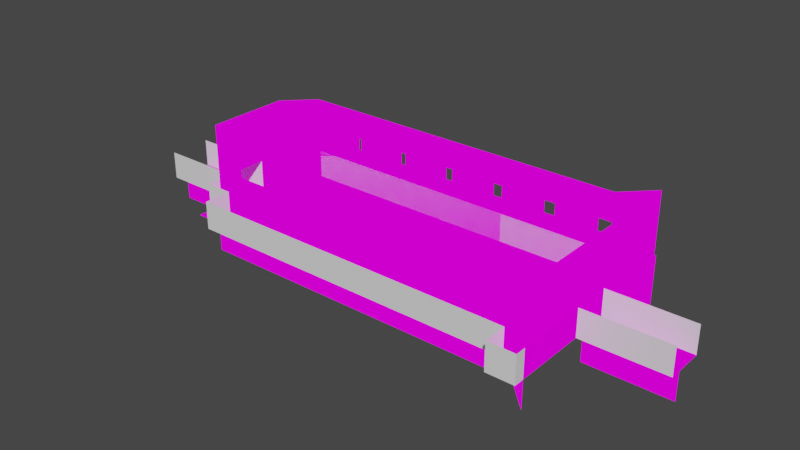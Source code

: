 # Source: oddcare2.blend  (saved by Blender 4.0.36; exported with 4.5.12 LTS)
import bpy
from mathutils import Matrix  # noqa: F401  (used for matrix-valued properties, if any)

bpy.ops.wm.read_factory_settings(use_empty=True)
scene = bpy.context.scene
scene.name = 'Scene'

# ---- collections
col_collection = bpy.data.collections.new('Collection'); scene.collection.children.link(col_collection)

# ---- images (referenced by path relative to the original .blend; pixels are not part of the script)
import os
ASSET_DIR = os.environ.get("B2B_ASSET_DIR", "")  # directory of the original .blend (textures are referenced by path, not embedded)
HERE = os.path.dirname(os.path.abspath(__file__))  # packed textures are extracted next to this script under _unpacked/

def load_image(name, relpath, width, height, colorspace="sRGB"):
    """Load a texture the original file referenced (path relative to the .blend, or extracted next to this script)."""
    p = next((c for c in (os.path.join(HERE, relpath), os.path.join(ASSET_DIR, relpath)) if relpath and os.path.exists(c)), "")
    if p:
        img = bpy.data.images.load(p, check_existing=True)
        img.name = name
    else:  # same state as the original file: an image datablock whose file is absent (Cycles renders it pink)
        img = bpy.data.images.new(name, width, height)
        img.source = "FILE"
        img.filepath = "//" + (relpath or name)
    img.colorspace_settings.name = colorspace
    return img
img_texture_png = load_image('texture.png', 'texture.png', 1024, 1024, 'sRGB')

# ---- materials (node trees are filled in below, after node groups)
mat_material1 = bpy.data.materials.new('material1')
mat_material1.use_transparent_shadow = False
mat_material1.roughness = 1.0
mat_none = bpy.data.materials.new('None')
mat_none.use_transparent_shadow = False
mat_none.roughness = 1.0

# ---- material node trees
mat_material1.use_nodes = True; mat_material1.node_tree.nodes.clear()
_N = mat_material1.node_tree.nodes; _L = mat_material1.node_tree.links
n0 = _N.new('ShaderNodeOutputMaterial'); n0.name = 'Material Output'; n0.location = (280, 300)
n1 = _N.new('ShaderNodeTexImage'); n1.name = 'Image Texture'; n1.location = (-14, 326)
n1.image = img_texture_png
_L.new(n1.outputs[0], n0.inputs[0])
n0.is_active_output = True
mat_none.use_nodes = True; mat_none.node_tree.nodes.clear()
_N = mat_none.node_tree.nodes; _L = mat_none.node_tree.links
n0 = _N.new('ShaderNodeBsdfPrincipled'); n0.name = 'Principled BSDF'; n0.location = (0, 300)
n0.distribution = 'GGX'
n0.subsurface_method = 'RANDOM_WALK_SKIN'
n0.inputs[2].default_value = 1.0
n0.inputs[3].default_value = 1.45
n0.inputs[13].default_value = 0.0
n0.inputs[27].default_value = (0.0, 0.0, 0.0, 1.0)
n0.inputs[28].default_value = 1.0
n1 = _N.new('ShaderNodeOutputMaterial'); n1.name = 'Material Output'; n1.location = (280, 300)
_L.new(n0.outputs[0], n1.inputs[0])
n1.is_active_output = True

# ---- world
world_world = bpy.data.worlds.new('World'); scene.world = world_world
world_world.use_nodes = True; world_world.node_tree.nodes.clear()
_N = world_world.node_tree.nodes; _L = world_world.node_tree.links
n0 = _N.new('ShaderNodeOutputWorld'); n0.name = 'World Output'; n0.location = (300, 300)
n1 = _N.new('ShaderNodeBackground'); n1.name = 'Background'; n1.location = (10, 300)
n1.inputs[0].default_value = (0.05088, 0.05088, 0.05088, 1.0)
_L.new(n1.outputs[0], n0.inputs[0])
n0.is_active_output = True
world_world.color = (0.05088, 0.05088, 0.05088)
world_world.use_sun_shadow = False
world_world.sun_shadow_jitter_overblur = 0.0

# ---- meshes
me_scene_001 = bpy.data.meshes.new('Scene.001')
me_scene_001.from_pydata([(1.5, 2.98e-08, -0.5), (0.5, 2.98e-08, -0.5), (1.5, -4.47e-08, 0.5), (-0.5, -4.47e-08, 0.5), (-0.5, 2.98e-08, -0.5), (3.5, -4.47e-08, 0.5), (4.5, -4.47e-08, 0.5), (4.5, -1.192e-07, 1.5), (4.5, 2.98e-08, -0.5), (3.5, 2.98e-08, -0.5), (3.5, 1.192e-07, -1.5), (3.5, 2.384e-07, -2.5), (4.5, 1.192e-07, -1.5), (5.5, -1.192e-07, 1.5), (5.5, 2.384e-07, -2.5), (5.5, 1.192e-07, -1.5), (6.5, -4.47e-08, 0.5), (5.5, -4.47e-08, 0.5), (8.5, -4.47e-08, 0.5), (9.5, 2.98e-08, -0.5), (8.5, 2.98e-08, -0.5), (5.5, 2.98e-08, -0.5), (6.5, 1.192e-07, -1.5), (7.5, 2.384e-07, -2.5), (6.5, 2.384e-07, -2.5), (7.5, 1.192e-07, -1.5), (8.5, 1.192e-07, -1.5), (7.5, 2.98e-08, -0.5), (7.5, -4.47e-08, 0.5), (6.5, 2.98e-08, -0.5), (6.5, -1.192e-07, 1.5), (7.5, -1.926e-07, 2.5), (8.5, -1.192e-07, 1.5), (7.5, -1.192e-07, 1.5), (9.5, 1.192e-07, -1.5), (11.5, -4.47e-08, 0.5), (12.5, -4.47e-08, 0.5), (12.5, 1.192e-07, -1.5), (12.5, 2.98e-08, -0.5), (9.5, 2.384e-07, -2.5), (10.5, 1.192e-07, -1.5), (11.5, 2.384e-07, -2.5), (10.5, 2.98e-08, -0.5), (11.5, 2.98e-08, -0.5), (10.5, -1.192e-07, 1.5), (11.5, -1.192e-07, 1.5), (11.5, -1.926e-07, 2.5), (9.5, -1.192e-07, 1.5), (10.5, -1.926e-07, 2.5), (10.5, -4.47e-08, 0.5), (9.5, -4.47e-08, 0.5), (12.5, -1.192e-07, 1.5), (11.5, 1.192e-07, -1.5), (13.5, 1.192e-07, -1.5), (13.5, 2.98e-08, -0.5), (13.5, -4.47e-08, 0.5), (14.5, -1.192e-07, 1.5), (14.5, 2.98e-08, -0.5), (14.5, 1.192e-07, -1.5), (13.5, -1.192e-07, 1.5), (13.5, -1.926e-07, 2.5), (15.5, 2.98e-08, -0.5), (15.5, 2.384e-07, -2.5), (15.5, 1.192e-07, -1.5), (14.5, -4.47e-08, 0.5), (16.5, -2.384e-07, 3.5), (15.5, -4.47e-08, 0.5), (16.5, -4.47e-08, 0.5), (16.5, -1.0, 3.5), (14.5, -1.0, 2.5), (14.5, -1.926e-07, 2.5), (15.5, -1.0, 2.5), (12.5, -1.926e-07, 2.5), (13.5, -1.0, 2.5), (11.5, -1.0, 2.5), (12.5, -1.0, 2.5), (10.5, -1.0, 2.5), (9.5, -1.926e-07, 2.5), (8.5, -1.0, 2.5), (9.5, -1.0, 2.5), (7.5, -1.0, 2.5), (8.5, -1.926e-07, 2.5), (6.5, -1.926e-07, 2.5), (5.5, -1.0, 2.5), (5.5, -1.926e-07, 2.5), (6.5, -1.0, 2.5), (4.5, -1.0, 2.5), (4.5, -1.926e-07, 2.5), (3.5, -1.0, 2.5), (2.5, -1.0, 1.5), (2.5, -1.192e-07, 1.5), (1.5, -1.0, 0.5), (0.5, -1.0, 0.5), (0.5, -4.47e-08, 0.5), (-0.5, -1.0, 0.5), (2.5, -1.0, 0.5), (4.5, 2.384e-07, -2.5), (5.5, 1.0, -2.5), (10.5, 2.384e-07, -2.5), (12.5, 2.384e-07, -2.5), (12.5, 1.0, -2.5), (14.5, 2.384e-07, -2.5), (15.5, 1.0, -2.5), (13.5, 2.384e-07, -2.5), (8.5, 2.384e-07, -2.5), (16.5, 1.0, -3.5), (14.5, 1.0, -2.5), (11.5, 1.0, -2.5), (9.5, 1.0, -2.5), (5.5, 2.0, -2.5), (3.5, 1.0, -2.5), (4.5, 2.0, -2.5), (3.5, 2.0, -2.5), (2.5, 1.0, -1.5), (13.5, 3.0, -2.5), (15.5, 2.0, -2.5), (16.5, 3.0, -3.5), (15.5, 3.0, -2.5), (14.5, 3.0, -2.5), (12.5, 3.0, -2.5), (11.5, 3.0, -2.5), (12.5, 2.0, -2.5), (10.5, 3.0, -2.5), (9.5, 3.0, -2.5), (8.5, 3.0, -2.5), (8.5, 2.0, -2.5), (7.5, 3.0, -2.5), (7.5, 2.0, -2.5), (6.5, 3.0, -2.5), (5.5, 3.0, -2.5), (4.5, 3.0, -2.5), (2.5, 2.0, -1.5), (3.5, 3.0, -2.5), (2.5, 3.0, -1.5), (16.5, 2.384e-07, -3.5), (16.5, 1.0, -2.5), (16.5, 1.192e-07, -1.5), (16.5, 1.0, 2.5), (16.5, 1.0, 3.5), (16.5, 1.0, 1.5), (16.5, 1.0, 0.5), (16.5, 2.0, 1.5), (16.5, 2.0, 0.5), (16.5, 2.0, -0.5), (16.5, 1.0, -1.5), (16.5, 2.0, -2.5), (16.5, 2.0, -3.5), (16.5, 3.0, -1.5), (16.5, 3.0, -2.5), (16.5, 2.0, -1.5), (16.5, 3.0, 1.5), (16.5, 2.0, 2.5), (16.5, 3.0, 3.5), (16.5, 3.0, 2.5), (16.5, 2.0, 3.5), (16.5, 2.98e-08, -0.5), (17.5, -4.47e-08, 0.5), (17.5, 2.98e-08, -0.5), (18.5, -4.47e-08, 0.5), (19.5, 2.98e-08, -0.5), (18.5, 2.98e-08, -0.5), (18.5, -1.0, 0.5), (19.5, -4.47e-08, 0.5), (19.5, -1.0, 0.5), (16.5, -1.0, 0.5), (17.5, -1.0, 0.5), (16.5, -1.926e-07, 2.5), (13.5, 2.0, -2.5), (13.5, 1.0, -2.5), (15.5, 1.0, -3.5), (14.5, 1.0, -3.5), (13.5, 1.0, -3.5), (12.5, 1.0, -3.5), (11.5, 1.0, -3.5), (10.5, 1.0, -3.5), (9.5, 1.0, -3.5), (6.5, 1.0, -3.5), (7.5, 1.0, -2.5), (4.5, 1.0, -3.5), (9.5, 2.0, -2.5), (7.5, 1.0, -3.5), (5.5, 1.0, -3.5), (5.5, 2.0, -3.5), (4.5, 1.0, -2.5), (4.5, 2.0, -3.5), (6.5, 1.0, -2.5), (6.5, 2.0, -3.5), (8.5, 1.0, -2.5), (8.5, 2.0, -3.5), (8.5, 1.0, -3.5), (10.5, 1.0, -2.5), (10.5, 2.0, -3.5), (10.5, 2.0, -2.5), (12.5, 2.0, -3.5), (14.5, 2.0, -2.5), (14.5, 2.0, -3.5), (15.5, 2.0, -3.5), (13.5, 2.0, -3.5), (11.5, 2.0, -2.5), (11.5, 2.0, -3.5), (9.5, 2.0, -3.5), (6.5, 2.0, -2.5), (7.5, 2.0, -3.5), (2.5, 1.0, -0.5), (2.5, -4.47e-08, 0.5), (15.5, -1.926e-07, 2.5), (2.5, 3.0, -0.5), (15.5, -1.192e-07, 1.5), (2.5, 1.0, 1.5), (2.5, 2.0, 1.5), (2.5, 1.0, 0.5), (16.5, -1.192e-07, 1.5), (2.5, 3.0, 0.5), (2.5, 3.0, 1.5), (16.5, -2.384e-07, 3.5), (2.5, 2.0, 0.5), (15.5, -2.384e-07, 3.5), (2.5, -1.926e-07, 2.5), (3.5, -1.926e-07, 2.5), (3.5, -1.192e-07, 1.5), (2.5, 2.98e-08, -0.5), (2.5, 2.0, -0.5), (16.5, 3.0, 0.5), (16.5, 3.0, -0.5), (16.5, 1.0, -0.5), (2.5, 1.192e-07, -1.5), (16.5, 2.384e-07, -2.5), (16.5, 2.384e-07, -3.5), (17.5, 2.0, -1.5), (15.5, 2.384e-07, -3.5), (17.5, 1.0, -1.5), (16.5, 2.98e-08, -0.5), (16.5, 1.0, -0.5), (17.5, 1.192e-07, -1.5), (17.5, 1.0, -1.5), (3.5, 2.384e-07, -2.5), (2.5, 1.192e-07, -1.5), (2.5, 2.384e-07, -2.5)], [], [(220, 9, 10, 225), (96, 14, 97, 183), (151, 154, 152, 153), (10, 12, 96, 11), (18, 50, 19, 20), (42, 43, 52, 40), (92, 91, 2, 93), (2, 204, 220, 0), (198, 121, 119, 120), (37, 53, 103, 99), (40, 52, 41, 98), (44, 45, 35, 49), (227, 229, 62, 226), (83, 85, 82, 84), (12, 15, 14, 96), (59, 56, 64, 55), (55, 64, 57, 54), (8, 21, 15, 12), (106, 170, 195, 194), (25, 26, 104, 23), (75, 73, 60, 72), (210, 203, 221, 215), (5, 6, 8, 9), (26, 34, 39, 104), (9, 8, 12, 10), (49, 35, 43, 42), (100, 172, 193, 121), (63, 136, 226, 62), (207, 211, 67, 66), (28, 18, 20, 27), (66, 67, 155, 61), (76, 74, 46, 48), (41, 99, 100, 107), (97, 185, 201, 109), (45, 51, 36, 35), (60, 70, 56, 59), (64, 66, 61, 57), (20, 19, 34, 26), (81, 77, 47, 32), (112, 111, 130, 132), (53, 58, 101, 103), (180, 177, 127, 202), (90, 204, 210, 208), (50, 49, 42, 19), (30, 33, 28, 16), (209, 215, 212, 213), (48, 46, 45, 44), (13, 30, 16, 17), (16, 28, 27, 29), (215, 221, 206, 212), (205, 166, 211, 207), (35, 36, 38, 43), (86, 83, 84, 87), (221, 131, 133, 206), (54, 57, 58, 53), (187, 189, 188, 125), (33, 32, 18, 28), (6, 17, 21, 8), (204, 5, 9, 220), (61, 155, 136, 63), (181, 97, 109, 182), (108, 190, 192, 179), (87, 84, 13, 7), (156, 158, 160, 157), (78, 79, 77, 81), (15, 22, 24, 14), (47, 44, 49, 50), (219, 7, 6, 5), (91, 95, 204, 2), (236, 10, 235, 237), (36, 55, 54, 38), (21, 29, 22, 15), (58, 63, 62, 101), (71, 68, 65, 205), (51, 59, 55, 36), (134, 226, 135, 105), (177, 187, 125, 127), (46, 72, 51, 45), (70, 205, 207, 56), (79, 76, 48, 77), (73, 69, 70, 60), (93, 2, 0, 1), (135, 144, 149, 145), (185, 177, 180, 176), (127, 125, 124, 126), (80, 78, 81, 31), (31, 81, 32, 33), (82, 31, 33, 30), (211, 166, 137, 139), (69, 71, 205, 70), (216, 214, 166, 205), (90, 219, 5, 204), (220, 225, 113, 203), (194, 115, 117, 118), (104, 39, 108, 187), (167, 194, 118, 114), (192, 198, 120, 122), (43, 38, 37, 52), (228, 143, 224, 230), (85, 80, 31, 82), (183, 97, 181, 178), (142, 141, 150, 222), (88, 86, 87, 218), (121, 167, 114, 119), (234, 232, 231, 233), (56, 207, 66, 64), (208, 210, 215, 209), (125, 179, 123, 124), (74, 75, 72, 46), (107, 100, 121, 198), (77, 48, 44, 47), (179, 192, 122, 123), (115, 146, 116, 117), (101, 62, 102, 106), (139, 137, 151, 141), (190, 107, 173, 174), (72, 60, 59, 51), (32, 47, 50, 18), (168, 106, 194, 167), (84, 82, 30, 13), (11, 96, 183, 110), (145, 149, 147, 148), (14, 24, 185, 97), (110, 183, 111, 112), (103, 101, 106, 168), (39, 98, 190, 108), (113, 110, 112, 131), (67, 156, 157, 155), (62, 134, 105, 102), (225, 11, 110, 113), (226, 136, 144, 135), (57, 61, 63, 58), (94, 92, 93, 3), (100, 168, 171, 172), (102, 105, 146, 115), (141, 151, 153, 150), (3, 93, 1, 4), (224, 140, 142, 143), (201, 127, 126, 128), (89, 88, 218, 90), (7, 13, 17, 6), (52, 37, 99, 41), (137, 138, 154, 151), (109, 201, 128, 129), (165, 161, 158, 156), (111, 109, 129, 130), (164, 165, 156, 67), (171, 168, 167, 197), (98, 41, 107, 190), (146, 145, 148, 116), (161, 163, 162, 158), (169, 102, 115, 196), (105, 135, 145, 146), (22, 25, 23, 24), (106, 102, 169, 170), (99, 103, 168, 100), (218, 87, 7, 219), (158, 162, 159, 160), (131, 112, 132, 133), (190, 174, 191, 192), (27, 20, 26, 25), (185, 176, 186, 201), (183, 178, 184, 111), (166, 65, 138, 137), (34, 40, 98, 39), (175, 108, 179, 200), (17, 16, 29, 21), (173, 107, 198, 199), (67, 211, 139, 140), (136, 155, 224, 144), (38, 54, 53, 37), (144, 224, 143, 149), (149, 143, 223, 147), (23, 104, 187, 177), (219, 90, 217, 218), (203, 113, 131, 221), (143, 142, 222, 223), (29, 27, 25, 22), (19, 42, 40, 34), (24, 23, 177, 185), (140, 139, 141, 142), (187, 108, 175, 189)])
me_scene_001.polygons.foreach_set('use_smooth', [1, 1, 1, 1, 1, 1, 1, 1, 1, 1, 1, 1, 1, 1, 1, 1, 1, 1, 1, 1, 1, 1, 1, 1, 1, 1, 1, 1, 1, 1, 1, 1, 1, 1, 1, 1, 1, 1, 1, 1, 1, 1, 1, 1, 1, 1, 1, 1, 1, 1, 1, 1, 1, 1, 1, 1, 1, 1, 1, 1, 1, 1, 1, 1, 1, 1, 1, 1, 1, 1, 1, 1, 1, 1, 1, 1, 1, 1, 1, 1, 1, 1, 1, 1, 1, 1, 1, 1, 1, 1, 1, 1, 1, 1, 1, 1, 1, 1, 0, 1, 1, 1, 1, 1, 0, 1, 1, 1, 1, 1, 1, 1, 1, 1, 1, 1, 1, 1, 1, 1, 1, 1, 1, 1, 1, 1, 1, 1, 1, 1, 1, 1, 1, 1, 1, 1, 1, 1, 1, 1, 1, 1, 1, 1, 1, 1, 1, 1, 1, 1, 1, 1, 1, 1, 1, 1, 1, 1, 1, 1, 1, 1, 1, 1, 1, 1, 1, 1, 1, 1, 1, 1, 1, 1, 1, 1, 1, 1, 1, 1, 1, 1])
_uv = me_scene_001.uv_layers.new(name='UVMap')
_uv.uv.foreach_set('vector', [0.25, 0.6667, 0.375, 0.6667, 0.375, 0.7778, 0.25, 0.7778, 0.125, 0.7778, 0.25, 0.7778, 0.25, 0.8889, 0.125, 0.8889, 0.125, 0.1111, 0.25, 0.1111, 0.25, 0.2222, 0.125, 0.2222, 0.25, 0.6667, 0.375, 0.6667, 0.375, 0.7778, 0.25, 0.7778, 0.0, 0.6667, 0.125, 0.6667, 0.125, 0.7778, 0.0, 0.7778, 0.25, 0.6667, 0.375, 0.6667, 0.375, 0.7778, 0.25, 0.7778, 0.125, 0.5556, 0.25, 0.5556, 0.25, 0.6667, 0.125, 0.6667, 0.25, 0.6667, 0.375, 0.6667, 0.375, 0.7778, 0.25, 0.7778, 0.125, 0.1111, 0.25, 0.1111, 0.25, 0.2222, 0.125, 0.2222, 0.25, 0.6667, 0.375, 0.6667, 0.375, 0.7778, 0.25, 0.7778, 0.25, 0.6667, 0.375, 0.6667, 0.375, 0.7778, 0.25, 0.7778, 0.25, 0.6667, 0.375, 0.6667, 0.375, 0.7778, 0.25, 0.7778, 0.375, 0.7778, 0.25, 0.7778, 0.25, 0.6667, 0.375, 0.6667, 0.125, 0.5556, 0.25, 0.5556, 0.25, 0.6667, 0.125, 0.6667, 0.25, 0.6667, 0.375, 0.6667, 0.375, 0.7778, 0.25, 0.7778, 0.25, 0.6667, 0.375, 0.6667, 0.375, 0.7778, 0.25, 0.7778, 0.25, 0.6667, 0.375, 0.6667, 0.375, 0.7778, 0.25, 0.7778, 0.25, 0.6667, 0.375, 0.6667, 0.375, 0.7778, 0.25, 0.7778, 0.625, 0.8889, 0.75, 0.8889, 0.75, 1.0, 0.625, 1.0, 0.25, 0.6667, 0.375, 0.6667, 0.375, 0.7778, 0.25, 0.7778, 0.125, 0.5556, 0.25, 0.5556, 0.25, 0.6667, 0.125, 0.6667, 0.125, 0.8889, 0.25, 0.8889, 0.25, 1.0, 0.125, 1.0, 0.25, 0.6667, 0.375, 0.6667, 0.375, 0.7778, 0.25, 0.7778, 0.25, 0.6667, 0.375, 0.6667, 0.375, 0.7778, 0.25, 0.7778, 0.25, 0.6667, 0.375, 0.6667, 0.375, 0.7778, 0.25, 0.7778, 0.25, 0.6667, 0.375, 0.6667, 0.375, 0.7778, 0.25, 0.7778, 0.625, 0.8889, 0.75, 0.8889, 0.75, 1.0, 0.625, 1.0, 0.25, 0.6667, 0.375, 0.6667, 0.375, 0.7778, 0.25, 0.7778, 0.25, 0.6667, 0.375, 0.6667, 0.375, 0.7778, 0.25, 0.7778, 0.25, 0.6667, 0.375, 0.6667, 0.375, 0.7778, 0.25, 0.7778, 0.25, 0.6667, 0.375, 0.6667, 0.375, 0.7778, 0.25, 0.7778, 0.125, 0.5556, 0.25, 0.5556, 0.25, 0.6667, 0.125, 0.6667, 0.0, 0.7778, 0.125, 0.7778, 0.125, 0.8889, 0.0, 0.8889, 0.0, 0.8889, 0.125, 0.8889, 0.125, 1.0, 0.0, 1.0, 0.25, 0.6667, 0.375, 0.6667, 0.375, 0.7778, 0.25, 0.7778, 0.25, 0.6667, 0.375, 0.6667, 0.375, 0.7778, 0.25, 0.7778, 0.0, 0.6667, 0.125, 0.6667, 0.125, 0.7778, 0.0, 0.7778, 0.25, 0.6667, 0.375, 0.6667, 0.375, 0.7778, 0.25, 0.7778, 0.25, 0.6667, 0.375, 0.6667, 0.375, 0.7778, 0.25, 0.7778, 0.125, 0.1111, 0.25, 0.1111, 0.25, 0.2222, 0.125, 0.2222, 0.25, 0.6667, 0.375, 0.6667, 0.375, 0.7778, 0.25, 0.7778, 0.625, 0.8889, 0.75, 0.8889, 0.75, 1.0, 0.625, 1.0, 0.0, 0.7778, 0.125, 0.7778, 0.125, 0.8889, 0.0, 0.8889, 0.25, 0.6667, 0.375, 0.6667, 0.375, 0.7778, 0.25, 0.7778, 0.25, 0.6667, 0.375, 0.6667, 0.375, 0.7778, 0.25, 0.7778, 0.125, 0.1111, 0.25, 0.1111, 0.25, 0.2222, 0.125, 0.2222, 0.25, 0.6667, 0.375, 0.6667, 0.375, 0.7778, 0.25, 0.7778, 0.0, 0.6667, 0.125, 0.6667, 0.125, 0.7778, 0.0, 0.7778, 0.25, 0.6667, 0.375, 0.6667, 0.375, 0.7778, 0.25, 0.7778, 0.125, 0.1111, 0.25, 0.1111, 0.25, 0.2222, 0.125, 0.2222, 0.25, 0.6667, 0.375, 0.6667, 0.375, 0.7778, 0.25, 0.7778, 0.0, 0.6667, 0.125, 0.6667, 0.125, 0.7778, 0.0, 0.7778, 0.125, 0.5556, 0.25, 0.5556, 0.25, 0.6667, 0.125, 0.6667, 0.125, 0.1111, 0.25, 0.1111, 0.25, 0.2222, 0.125, 0.2222, 0.25, 0.6667, 0.375, 0.6667, 0.375, 0.7778, 0.25, 0.7778, 0.625, 0.8889, 0.75, 0.8889, 0.75, 1.0, 0.625, 1.0, 0.25, 0.6667, 0.375, 0.6667, 0.375, 0.7778, 0.25, 0.7778, 0.25, 0.6667, 0.375, 0.6667, 0.375, 0.7778, 0.25, 0.7778, 0.0, 0.6667, 0.125, 0.6667, 0.125, 0.7778, 0.0, 0.7778, 0.25, 0.6667, 0.375, 0.6667, 0.375, 0.7778, 0.25, 0.7778, 0.625, 0.8889, 0.75, 0.8889, 0.75, 1.0, 0.625, 1.0, 0.0, 0.8889, 0.125, 0.8889, 0.125, 1.0, 0.0, 1.0, 0.25, 0.6667, 0.375, 0.6667, 0.375, 0.7778, 0.25, 0.7778, 0.25, 0.6667, 0.375, 0.6667, 0.375, 0.7778, 0.25, 0.7778, 0.125, 0.5556, 0.25, 0.5556, 0.25, 0.6667, 0.125, 0.6667, 0.25, 0.6667, 0.375, 0.6667, 0.375, 0.7778, 0.25, 0.7778, 0.25, 0.6667, 0.375, 0.6667, 0.375, 0.7778, 0.25, 0.7778, 0.25, 0.6667, 0.375, 0.6667, 0.375, 0.7778, 0.25, 0.7778, 0.125, 0.5556, 0.25, 0.5556, 0.25, 0.6667, 0.125, 0.6667, 0.25, 0.6667, 0.375, 0.6667, 0.375, 0.7778, 0.25, 0.7778, 0.25, 0.6667, 0.375, 0.6667, 0.375, 0.7778, 0.25, 0.7778, 0.25, 0.6667, 0.375, 0.6667, 0.375, 0.7778, 0.25, 0.7778, 0.25, 0.6667, 0.375, 0.6667, 0.375, 0.7778, 0.25, 0.7778, 0.125, 0.5556, 0.25, 0.5556, 0.25, 0.6667, 0.125, 0.6667, 0.25, 0.6667, 0.375, 0.6667, 0.375, 0.7778, 0.25, 0.7778, 0.0, 0.7778, 0.125, 0.7778, 0.125, 0.8889, 0.0, 0.8889, 0.0, 0.8889, 0.125, 0.8889, 0.125, 1.0, 0.0, 1.0, 0.25, 0.6667, 0.375, 0.6667, 0.375, 0.7778, 0.25, 0.7778, 0.25, 0.6667, 0.375, 0.6667, 0.375, 0.7778, 0.25, 0.7778, 0.125, 0.5556, 0.25, 0.5556, 0.25, 0.6667, 0.125, 0.6667, 0.125, 0.5556, 0.25, 0.5556, 0.25, 0.6667, 0.125, 0.6667, 0.25, 0.6667, 0.375, 0.6667, 0.375, 0.7778, 0.25, 0.7778, 0.0, 0.8889, 0.125, 0.8889, 0.125, 1.0, 0.0, 1.0, 0.625, 0.8889, 0.75, 0.8889, 0.75, 1.0, 0.625, 1.0, 0.125, 0.1111, 0.25, 0.1111, 0.25, 0.2222, 0.125, 0.2222, 0.125, 0.5556, 0.25, 0.5556, 0.25, 0.6667, 0.125, 0.6667, 0.25, 0.6667, 0.375, 0.6667, 0.375, 0.7778, 0.25, 0.7778, 0.25, 0.6667, 0.375, 0.6667, 0.375, 0.7778, 0.25, 0.7778, 0.0, 0.7778, 0.125, 0.7778, 0.125, 0.8889, 0.0, 0.8889, 0.125, 0.5556, 0.25, 0.5556, 0.25, 0.6667, 0.125, 0.6667, 0.75, 0.3333, 0.75, 0.4444, 0.8789, 0.4444, 0.8789, 0.3333, 0.25, 0.6667, 0.375, 0.6667, 0.375, 0.7778, 0.25, 0.7778, 0.0, 0.7778, 0.125, 0.7778, 0.125, 0.8889, 0.0, 0.8889, 0.125, 0.1111, 0.25, 0.1111, 0.25, 0.2222, 0.125, 0.2222, 0.0, 0.7778, 0.125, 0.7778, 0.125, 0.8889, 0.0, 0.8889, 0.125, 0.1111, 0.25, 0.1111, 0.25, 0.2222, 0.125, 0.2222, 0.125, 0.1111, 0.25, 0.1111, 0.25, 0.2222, 0.125, 0.2222, 0.0, 0.6667, 0.125, 0.6667, 0.125, 0.7778, 0.0, 0.7778, 0.5, 0.5556, 0.375, 0.5556, 0.375, 0.4444, 0.5, 0.4444, 0.125, 0.5556, 0.25, 0.5556, 0.25, 0.6667, 0.125, 0.6667, 0.625, 0.8889, 0.75, 0.8889, 0.75, 1.0, 0.625, 1.0, 0.125, 0.1111, 0.25, 0.1111, 0.25, 0.2222, 0.125, 0.2222, 0.125, 0.5556, 0.25, 0.5556, 0.25, 0.6667, 0.125, 0.6667, 0.125, 0.1111, 0.25, 0.1111, 0.25, 0.2222, 0.125, 0.2222, 0.5, 0.4444, 0.375, 0.4444, 0.375, 0.3333, 0.5, 0.3333, 0.25, 0.6667, 0.375, 0.6667, 0.375, 0.7778, 0.25, 0.7778, 0.0, 0.8889, 0.125, 0.8889, 0.125, 1.0, 0.0, 1.0, 0.125, 0.1111, 0.25, 0.1111, 0.25, 0.2222, 0.125, 0.2222, 0.125, 0.5556, 0.25, 0.5556, 0.25, 0.6667, 0.125, 0.6667, 0.0, 0.8889, 0.125, 0.8889, 0.125, 1.0, 0.0, 1.0, 0.25, 0.6667, 0.375, 0.6667, 0.375, 0.7778, 0.25, 0.7778, 0.125, 0.1111, 0.25, 0.1111, 0.25, 0.2222, 0.125, 0.2222, 0.125, 0.1111, 0.25, 0.1111, 0.25, 0.2222, 0.125, 0.2222, 0.0, 0.7778, 0.125, 0.7778, 0.125, 0.8889, 0.0, 0.8889, 0.0, 0.8889, 0.125, 0.8889, 0.125, 1.0, 0.0, 1.0, 0.625, 0.8889, 0.75, 0.8889, 0.75, 1.0, 0.625, 1.0, 0.25, 0.6667, 0.375, 0.6667, 0.375, 0.7778, 0.25, 0.7778, 0.25, 0.6667, 0.375, 0.6667, 0.375, 0.7778, 0.25, 0.7778, 0.0, 0.8889, 0.125, 0.8889, 0.125, 1.0, 0.0, 1.0, 0.25, 0.6667, 0.375, 0.6667, 0.375, 0.7778, 0.25, 0.7778, 0.0, 0.7778, 0.125, 0.7778, 0.125, 0.8889, 0.0, 0.8889, 0.125, 0.1111, 0.25, 0.1111, 0.25, 0.2222, 0.125, 0.2222, 0.0, 0.7778, 0.125, 0.7778, 0.125, 0.8889, 0.0, 0.8889, 0.0, 0.8889, 0.125, 0.8889, 0.125, 1.0, 0.0, 1.0, 0.125, 0.7778, 0.25, 0.7778, 0.25, 0.8889, 0.125, 0.8889, 0.0, 0.7778, 0.125, 0.7778, 0.125, 0.8889, 0.0, 0.8889, 0.0, 0.8889, 0.125, 0.8889, 0.125, 1.0, 0.0, 1.0, 0.25, 0.6667, 0.375, 0.6667, 0.375, 0.7778, 0.25, 0.7778, 0.0, 0.7778, 0.125, 0.7778, 0.125, 0.8889, 0.0, 0.8889, 0.0, 0.7778, 0.125, 0.7778, 0.125, 0.8889, 0.0, 0.8889, 0.0, 0.7778, 0.125, 0.7778, 0.125, 0.8889, 0.0, 0.8889, 0.25, 0.6667, 0.375, 0.6667, 0.375, 0.7778, 0.25, 0.7778, 0.125, 0.5556, 0.25, 0.5556, 0.25, 0.6667, 0.125, 0.6667, 0.625, 0.8889, 0.75, 0.8889, 0.75, 1.0, 0.625, 1.0, 0.0, 0.8889, 0.125, 0.8889, 0.125, 1.0, 0.0, 1.0, 0.125, 0.1111, 0.25, 0.1111, 0.25, 0.2222, 0.125, 0.2222, 0.25, 0.6667, 0.375, 0.6667, 0.375, 0.7778, 0.25, 0.7778, 0.125, 0.8889, 0.25, 0.8889, 0.25, 1.0, 0.125, 1.0, 0.125, 0.1111, 0.25, 0.1111, 0.25, 0.2222, 0.125, 0.2222, 0.125, 0.5556, 0.25, 0.5556, 0.25, 0.6667, 0.125, 0.6667, 0.25, 0.6667, 0.375, 0.6667, 0.375, 0.7778, 0.25, 0.7778, 0.25, 0.6667, 0.375, 0.6667, 0.375, 0.7778, 0.25, 0.7778, 0.0, 0.8889, 0.125, 0.8889, 0.125, 1.0, 0.0, 1.0, 0.125, 0.1111, 0.25, 0.1111, 0.25, 0.2222, 0.125, 0.2222, 0.125, 0.5556, 0.25, 0.5556, 0.25, 0.6667, 0.125, 0.6667, 0.125, 0.1111, 0.25, 0.1111, 0.25, 0.2222, 0.125, 0.2222, 0.125, 0.5556, 0.25, 0.5556, 0.25, 0.6667, 0.125, 0.6667, 0.625, 0.8889, 0.75, 0.8889, 0.75, 1.0, 0.625, 1.0, 0.125, 0.7778, 0.25, 0.7778, 0.25, 0.8889, 0.125, 0.8889, 0.125, 0.1111, 0.25, 0.1111, 0.25, 0.2222, 0.125, 0.2222, 0.125, 0.5556, 0.25, 0.5556, 0.25, 0.6667, 0.125, 0.6667, 0.625, 0.8889, 0.75, 0.8889, 0.75, 1.0, 0.625, 1.0, 0.0, 0.8889, 0.125, 0.8889, 0.125, 1.0, 0.0, 1.0, 0.25, 0.6667, 0.375, 0.6667, 0.375, 0.7778, 0.25, 0.7778, 0.625, 0.8889, 0.75, 0.8889, 0.75, 1.0, 0.625, 1.0, 0.0, 0.7778, 0.125, 0.7778, 0.125, 0.8889, 0.0, 0.8889, 0.25, 0.6667, 0.375, 0.6667, 0.375, 0.7778, 0.25, 0.7778, 0.25, 0.6667, 0.375, 0.6667, 0.375, 0.7778, 0.25, 0.7778, 0.125, 0.1111, 0.25, 0.1111, 0.25, 0.2222, 0.125, 0.2222, 0.625, 0.8889, 0.75, 0.8889, 0.75, 1.0, 0.625, 1.0, 0.25, 0.6667, 0.375, 0.6667, 0.375, 0.7778, 0.25, 0.7778, 0.625, 0.8889, 0.75, 0.8889, 0.75, 1.0, 0.625, 1.0, 0.625, 0.8889, 0.75, 0.8889, 0.75, 1.0, 0.625, 1.0, 0.0, 0.7778, 0.125, 0.7778, 0.125, 0.8889, 0.0, 0.8889, 0.25, 0.6667, 0.375, 0.6667, 0.375, 0.7778, 0.25, 0.7778, 0.625, 0.8889, 0.75, 0.8889, 0.75, 1.0, 0.625, 1.0, 0.0, 0.6667, 0.125, 0.6667, 0.125, 0.7778, 0.0, 0.7778, 0.625, 0.8889, 0.75, 0.8889, 0.75, 1.0, 0.625, 1.0, 0.0, 0.7778, 0.125, 0.7778, 0.125, 0.8889, 0.0, 0.8889, 0.0, 0.7778, 0.125, 0.7778, 0.125, 0.8889, 0.0, 0.8889, 0.25, 0.6667, 0.375, 0.6667, 0.375, 0.7778, 0.25, 0.7778, 0.0, 0.8889, 0.125, 0.8889, 0.125, 1.0, 0.0, 1.0, 0.125, 0.1111, 0.25, 0.1111, 0.25, 0.2222, 0.125, 0.2222, 0.125, 0.7778, 0.25, 0.7778, 0.25, 0.8889, 0.125, 0.8889, 0.8789, 0.4444, 0.8789, 0.3333, 0.75, 0.3333, 0.75, 0.4444, 0.0, 0.8889, 0.125, 0.8889, 0.125, 1.0, 0.0, 1.0, 0.125, 0.1111, 0.25, 0.1111, 0.25, 0.2222, 0.125, 0.2222, 0.25, 0.6667, 0.375, 0.6667, 0.375, 0.7778, 0.25, 0.7778, 0.25, 0.6667, 0.375, 0.6667, 0.375, 0.7778, 0.25, 0.7778, 0.0, 0.7778, 0.125, 0.7778, 0.125, 0.8889, 0.0, 0.8889, 0.0, 0.8889, 0.125, 0.8889, 0.125, 1.0, 0.0, 1.0, 0.625, 0.8889, 0.75, 0.8889, 0.75, 1.0, 0.625, 1.0])
_ca = me_scene_001.color_attributes.new('Color', 'FLOAT_COLOR', 'POINT')
_ca.data.foreach_set('color', [1.0, 1.0, 1.0, 1.0, 1.0, 1.0, 1.0, 1.0, 1.0, 1.0, 1.0, 1.0, 1.0, 1.0, 1.0, 1.0, 1.0, 1.0, 1.0, 1.0, 1.0, 1.0, 1.0, 1.0, 1.0, 1.0, 1.0, 1.0, 1.0, 1.0, 1.0, 1.0, 1.0, 1.0, 1.0, 1.0, 1.0, 1.0, 1.0, 1.0, 1.0, 1.0, 1.0, 1.0, 1.0, 1.0, 1.0, 1.0, 1.0, 1.0, 1.0, 1.0, 1.0, 1.0, 1.0, 1.0, 1.0, 1.0, 1.0, 1.0, 1.0, 1.0, 1.0, 1.0, 1.0, 1.0, 1.0, 1.0, 1.0, 1.0, 1.0, 1.0, 1.0, 1.0, 1.0, 1.0, 1.0, 1.0, 1.0, 1.0, 1.0, 1.0, 1.0, 1.0, 1.0, 1.0, 1.0, 1.0, 1.0, 1.0, 1.0, 1.0, 1.0, 1.0, 1.0, 1.0, 1.0, 1.0, 1.0, 1.0, 1.0, 1.0, 1.0, 1.0, 1.0, 1.0, 1.0, 1.0, 1.0, 1.0, 1.0, 1.0, 1.0, 1.0, 1.0, 1.0, 1.0, 1.0, 1.0, 1.0, 1.0, 1.0, 1.0, 1.0, 1.0, 1.0, 1.0, 1.0, 1.0, 1.0, 1.0, 1.0, 1.0, 1.0, 1.0, 1.0, 1.0, 1.0, 1.0, 1.0, 1.0, 1.0, 1.0, 1.0, 1.0, 1.0, 1.0, 1.0, 1.0, 1.0, 1.0, 1.0, 1.0, 1.0, 1.0, 1.0, 1.0, 1.0, 1.0, 1.0, 1.0, 1.0, 1.0, 1.0, 1.0, 1.0, 1.0, 1.0, 1.0, 1.0, 1.0, 1.0, 1.0, 1.0, 1.0, 1.0, 1.0, 1.0, 1.0, 1.0, 1.0, 1.0, 1.0, 1.0, 1.0, 1.0, 1.0, 1.0, 1.0, 1.0, 1.0, 1.0, 1.0, 1.0, 1.0, 1.0, 1.0, 1.0, 1.0, 1.0, 1.0, 1.0, 1.0, 1.0, 1.0, 1.0, 1.0, 1.0, 1.0, 1.0, 1.0, 1.0, 1.0, 1.0, 1.0, 1.0, 1.0, 1.0, 1.0, 1.0, 1.0, 1.0, 1.0, 1.0, 1.0, 1.0, 1.0, 1.0, 1.0, 1.0, 1.0, 1.0, 1.0, 1.0, 1.0, 1.0, 1.0, 1.0, 1.0, 1.0, 1.0, 1.0, 1.0, 1.0, 1.0, 1.0, 1.0, 1.0, 1.0, 1.0, 1.0, 1.0, 1.0, 1.0, 1.0, 1.0, 1.0, 1.0, 1.0, 1.0, 1.0, 1.0, 1.0, 1.0, 1.0, 1.0, 1.0, 1.0, 1.0, 1.0, 1.0, 1.0, 0.0331, 0.0331, 0.2961, 1.0, 0.0331, 0.0331, 0.2961, 1.0, 1.0, 1.0, 1.0, 1.0, 0.0331, 0.0331, 0.2961, 1.0, 1.0, 1.0, 1.0, 1.0, 0.0331, 0.0331, 0.2961, 1.0, 0.0331, 0.0331, 0.2961, 1.0, 0.0331, 0.0331, 0.2961, 1.0, 0.0331, 0.0331, 0.2961, 1.0, 1.0, 1.0, 1.0, 1.0, 0.0331, 0.0331, 0.2961, 1.0, 0.0331, 0.0331, 0.2961, 1.0, 0.0331, 0.0331, 0.2961, 1.0, 1.0, 1.0, 1.0, 1.0, 1.0, 1.0, 1.0, 1.0, 0.0331, 0.0331, 0.2961, 1.0, 1.0, 1.0, 1.0, 1.0, 0.0331, 0.0331, 0.2961, 1.0, 0.0331, 0.0331, 0.2961, 1.0, 1.0, 1.0, 1.0, 1.0, 0.0331, 0.0331, 0.2961, 1.0, 0.0331, 0.0331, 0.2961, 1.0, 1.0, 1.0, 1.0, 1.0, 0.0331, 0.0331, 0.2961, 1.0, 0.0331, 0.0331, 0.2961, 1.0, 1.0, 1.0, 1.0, 1.0, 0.0331, 0.0331, 0.2961, 1.0, 0.0331, 0.0331, 0.2961, 1.0, 1.0, 1.0, 1.0, 1.0, 1.0, 1.0, 1.0, 1.0, 1.0, 1.0, 1.0, 1.0, 1.0, 1.0, 1.0, 1.0, 1.0, 1.0, 1.0, 1.0, 1.0, 1.0, 1.0, 1.0, 1.0, 1.0, 1.0, 1.0, 1.0, 1.0, 1.0, 1.0, 1.0, 1.0, 1.0, 1.0, 1.0, 1.0, 1.0, 1.0, 1.0, 1.0, 1.0, 1.0, 1.0, 1.0, 1.0, 1.0, 1.0, 1.0, 1.0, 1.0, 1.0, 1.0, 1.0, 1.0, 1.0, 1.0, 1.0, 1.0, 1.0, 1.0, 1.0, 1.0, 1.0, 1.0, 1.0, 1.0, 1.0, 1.0, 1.0, 1.0, 1.0, 1.0, 1.0, 1.0, 1.0, 1.0, 1.0, 1.0, 1.0, 1.0, 1.0, 1.0, 1.0, 1.0, 1.0, 1.0, 1.0, 1.0, 1.0, 1.0, 1.0, 1.0, 1.0, 1.0, 1.0, 1.0, 1.0, 1.0, 1.0, 1.0, 1.0, 1.0, 1.0, 1.0, 1.0, 1.0, 1.0, 1.0, 1.0, 1.0, 1.0, 1.0, 1.0, 1.0, 1.0, 1.0, 1.0, 1.0, 1.0, 1.0, 1.0, 1.0, 1.0, 1.0, 1.0, 1.0, 1.0, 1.0, 1.0, 1.0, 1.0, 1.0, 1.0, 1.0, 1.0, 1.0, 1.0, 1.0, 1.0, 1.0, 1.0, 1.0, 1.0, 1.0, 1.0, 1.0, 1.0, 1.0, 1.0, 1.0, 1.0, 1.0, 1.0, 1.0, 1.0, 1.0, 1.0, 1.0, 1.0, 1.0, 1.0, 1.0, 1.0, 1.0, 1.0, 1.0, 1.0, 1.0, 1.0, 1.0, 1.0, 1.0, 1.0, 1.0, 1.0, 1.0, 1.0, 1.0, 1.0, 1.0, 1.0, 1.0, 1.0, 1.0, 1.0, 1.0, 1.0, 1.0, 1.0, 1.0, 1.0, 1.0, 1.0, 1.0, 1.0, 1.0, 1.0, 1.0, 1.0, 1.0, 1.0, 1.0, 1.0, 1.0, 1.0, 1.0, 1.0, 1.0, 1.0, 1.0, 1.0, 1.0, 1.0, 1.0, 1.0, 1.0, 1.0, 1.0, 1.0, 1.0, 1.0, 1.0, 1.0, 1.0, 1.0, 1.0, 1.0, 1.0, 1.0, 1.0, 1.0, 1.0, 1.0, 1.0, 1.0, 1.0, 1.0, 1.0, 1.0, 1.0, 1.0, 1.0, 1.0, 1.0, 1.0, 1.0, 1.0, 1.0, 1.0, 1.0, 1.0, 1.0, 1.0, 1.0, 1.0, 1.0, 1.0, 1.0, 0.0331, 0.0331, 0.2961, 1.0, 1.0, 1.0, 1.0, 1.0, 0.0331, 0.0331, 0.2961, 1.0, 0.0331, 0.0331, 0.2961, 1.0, 0.0331, 0.0331, 0.2961, 1.0, 1.0, 1.0, 1.0, 1.0, 1.0, 1.0, 1.0, 1.0, 1.0, 1.0, 1.0, 1.0, 1.0, 1.0, 1.0, 1.0, 1.0, 1.0, 1.0, 1.0, 1.0, 1.0, 1.0, 1.0, 1.0, 1.0, 1.0, 1.0, 1.0, 1.0, 1.0, 1.0, 1.0, 1.0, 1.0, 1.0, 1.0, 1.0, 1.0, 1.0, 1.0, 1.0, 1.0, 1.0, 1.0, 1.0, 1.0, 1.0, 1.0, 1.0, 1.0, 1.0, 1.0, 1.0, 1.0, 1.0, 1.0, 1.0, 1.0, 1.0, 1.0, 1.0, 1.0, 1.0, 1.0, 1.0, 1.0, 1.0, 1.0, 1.0, 1.0, 1.0, 1.0, 1.0, 1.0, 1.0, 1.0, 1.0, 1.0, 1.0, 1.0, 1.0, 1.0, 1.0, 1.0, 1.0, 1.0, 1.0, 1.0, 1.0, 1.0, 1.0, 1.0, 1.0, 1.0, 1.0, 1.0, 1.0, 1.0, 1.0, 1.0, 1.0, 1.0, 1.0, 1.0, 1.0, 1.0, 1.0, 1.0, 1.0, 1.0, 1.0, 1.0, 1.0, 1.0, 1.0, 1.0, 1.0, 1.0, 1.0, 1.0, 1.0, 1.0, 1.0, 1.0, 1.0, 1.0, 1.0, 1.0, 1.0, 1.0, 1.0, 1.0, 1.0, 1.0, 1.0, 1.0, 1.0, 1.0, 1.0, 1.0, 1.0, 1.0, 1.0, 1.0, 1.0, 1.0, 1.0, 1.0, 1.0, 1.0, 1.0, 1.0, 1.0, 1.0, 1.0, 1.0, 1.0, 1.0, 1.0, 1.0, 1.0, 1.0, 1.0, 1.0, 1.0, 1.0, 1.0, 1.0, 1.0, 1.0, 1.0, 1.0, 1.0, 1.0, 1.0, 1.0, 1.0, 1.0, 1.0, 1.0, 1.0, 1.0, 1.0, 1.0, 1.0, 1.0, 1.0, 1.0, 1.0, 1.0, 1.0, 1.0, 1.0, 1.0, 1.0, 1.0, 1.0, 1.0, 1.0, 1.0, 1.0, 1.0, 1.0, 1.0, 1.0, 1.0, 1.0, 1.0, 1.0, 1.0, 1.0, 1.0, 1.0, 1.0, 1.0, 1.0, 1.0, 1.0, 1.0, 1.0, 1.0, 1.0, 1.0, 1.0, 1.0, 1.0, 1.0, 1.0, 1.0, 1.0, 1.0, 1.0, 1.0, 1.0, 1.0, 1.0, 1.0, 1.0, 1.0, 1.0, 1.0, 1.0, 1.0, 1.0, 1.0, 1.0, 1.0, 1.0, 1.0, 1.0, 1.0, 1.0, 1.0, 1.0, 1.0, 1.0, 1.0, 1.0, 1.0, 0.01682, 0.01228, 0.1302, 1.0, 1.0, 1.0, 1.0, 1.0, 0.01682, 0.01228, 0.1302, 1.0, 1.0, 1.0, 1.0, 1.0, 1.0, 1.0, 1.0, 1.0, 1.0, 1.0, 1.0, 1.0, 1.0, 1.0, 1.0, 1.0])
me_scene_001.materials.append(mat_material1)
me_scene_001.update()
me_scene_001.normals_split_custom_set([tuple(v) for v in zip(*[iter([0.3162, 0.9487, 7.539e-08, 0.0, 1.0, 8.196e-08, 0.0, 1.0, 9.934e-08, 0.7173, 0.6302, 0.2971, 0.0, 0.7071, 0.7071, 0.0, 0.7071, 0.7071, -0.3015, 0.3015, 0.9045, 0.3015, 0.3015, 0.9045, -1.0, 0.0, 0.0, -1.0, 0.0, 0.0, -1.0, 0.0, 0.0, -1.0, 0.0, 0.0, 0.0, 1.0, 9.934e-08, 0.0, 1.0, 1.043e-07, 0.0, 0.7071, 0.7071, 0.2972, 0.6302, 0.7173, 0.0, 1.0, 7.451e-08, 0.0, 1.0, 7.451e-08, 0.0, 1.0, 8.196e-08, 0.0, 1.0, 8.196e-08, 0.0, 1.0, 8.196e-08, 0.0, 1.0, 8.196e-08, 0.0, 1.0, 1.043e-07, 0.0, 1.0, 1.043e-07, 0.0, -1.192e-07, 1.0, 0.0, -1.192e-07, 1.0, 0.0, 0.7071, 0.7071, 0.0, 0.7071, 0.7071, 0.0, 0.7071, 0.7071, 0.3015, 0.9045, 0.3015, 0.3162, 0.9487, 7.539e-08, 0.0, 1.0, 7.451e-08, -0.3162, 0.0, 0.9487, 0.3162, 0.0, 0.9487, 0.0, 0.0, 1.0, 0.0, 0.0, 1.0, 0.0, 1.0, 1.043e-07, 0.0, 1.0, 1.043e-07, 0.0, 0.7071, 0.7071, 0.0, 0.7071, 0.7071, 0.0, 1.0, 1.043e-07, 0.0, 1.0, 1.043e-07, 0.0, 0.7071, 0.7071, 0.0, 0.7071, 0.7071, 0.0, 1.0, 7.396e-08, 0.0, 1.0, 7.396e-08, 0.0, 1.0, 7.451e-08, 0.0, 1.0, 7.451e-08, 0.0, 1.0, 0.0, 0.0, 1.0, 0.0, 0.2007, 0.8515, 0.4845, -0.7071, 0.7071, 4.215e-08, 0.0, 0.0, 1.0, 0.0, 0.0, 1.0, 0.0, 0.7071, 0.7071, 0.0, 0.7071, 0.7071, 0.0, 1.0, 1.043e-07, 0.0, 1.0, 1.043e-07, 0.0, 0.7071, 0.7071, 0.0, 0.7071, 0.7071, 0.0, 1.0, 7.396e-08, 0.0, 1.0, 7.396e-08, 0.0, 1.0, 7.451e-08, 0.0, 1.0, 7.451e-08, 0.0, 1.0, 7.451e-08, 0.0, 1.0, 7.451e-08, 0.0, 1.0, 8.196e-08, 0.0, 1.0, 8.196e-08, 0.0, 1.0, 8.196e-08, 0.0, 1.0, 8.196e-08, 0.0, 1.0, 1.043e-07, 0.0, 1.0, 1.043e-07, 0.3015, 0.3015, 0.9045, 0.7071, 0.7071, 4.215e-08, 1.0, 0.0, 0.0, 0.3162, 0.0, 0.9487, 0.0, 1.0, 1.043e-07, 0.0, 1.0, 1.043e-07, 0.0, 0.7071, 0.7071, 0.0, 0.7071, 0.7071, 0.0, 0.0, 1.0, 0.0, 0.0, 1.0, 0.0, 0.7071, 0.7071, 0.0, 0.7071, 0.7071, 1.0, 0.0, 0.0, 1.0, 0.0, 0.0, 1.0, 0.0, 0.0, 1.0, 5.96e-08, 0.0, 0.0, 1.0, 7.451e-08, 0.0, 1.0, 7.451e-08, 0.0, 1.0, 8.196e-08, 0.0, 1.0, 8.196e-08, 0.0, 1.0, 1.043e-07, 0.0, 1.0, 1.043e-07, 0.0, 0.7071, 0.7071, 0.0, 0.7071, 0.7071, 0.0, 1.0, 8.196e-08, 0.0, 1.0, 8.196e-08, 0.0, 1.0, 1.043e-07, 0.0, 1.0, 9.934e-08, 0.0, 1.0, 7.451e-08, 0.0, 1.0, 7.451e-08, 0.0, 1.0, 8.196e-08, 0.0, 1.0, 8.196e-08, 0.3015, 0.3015, 0.9045, 0.7071, 0.7071, 4.215e-08, 1.0, 0.0, 0.0, 0.3162, 0.0, 0.9487, 0.0, 1.0, 1.043e-07, -0.7071, 0.7071, 7.376e-08, -0.7071, 0.7071, 4.215e-08, 0.2007, 0.8515, 0.4845, 0.0, 1.0, 7.396e-08, -0.7071, 0.7071, 5.23e-08, -0.3015, 0.9045, 0.3015, 0.0, 1.0, 7.451e-08, 0.0, 1.0, 7.451e-08, 0.0, 1.0, 7.451e-08, 0.0, 1.0, 8.196e-08, 0.0, 1.0, 8.196e-08, 0.0, 1.0, 7.451e-08, -0.3015, 0.9045, 0.3015, -0.3162, 0.9487, 7.539e-08, 0.0, 1.0, 8.196e-08, 0.0, 0.0, 1.0, 0.0, 0.0, 1.0, 0.0, 0.7071, 0.7071, 0.0, 0.7071, 0.7071, 0.0, 0.7071, 0.7071, 0.0, 0.7071, 0.7071, 0.3015, 0.3015, 0.9045, -0.3015, 0.3015, 0.9045, -0.3015, 0.3015, 0.9045, 0.3015, 0.3015, 0.9045, 0.3162, 0.0, 0.9487, -0.3162, 0.0, 0.9487, 0.0, 1.0, 7.396e-08, 0.0, 1.0, 7.396e-08, 0.0, 1.0, 7.451e-08, 0.0, 1.0, 7.451e-08, 0.0, 0.7071, 0.7071, 0.0, 0.7071, 0.7071, 0.0, 1.0, 7.396e-08, 0.0, 1.0, 7.396e-08, 0.0, 1.0, 7.451e-08, 0.0, 1.0, 7.451e-08, 0.0, 1.0, 8.196e-08, 0.0, 1.0, 8.196e-08, 0.0, 1.0, 8.196e-08, 0.0, 1.0, 8.196e-08, 0.0, 1.0, 1.043e-07, 0.0, 1.0, 1.043e-07, 0.0, 0.7071, 0.7071, 0.0, 0.7071, 0.7071, 0.0, 1.0, 7.396e-08, 0.0, 1.0, 7.396e-08, 0.3827, -9.124e-08, 0.9239, 0.3162, 0.0, 0.9487, 0.0, 0.0, 1.0, 0.3827, -9.124e-08, 0.9239, 0.0, 1.0, 1.043e-07, 0.0, 1.0, 1.043e-07, 0.0, 0.7071, 0.7071, 0.0, 0.7071, 0.7071, -0.7071, 0.7071, 4.215e-08, -0.3015, 0.3015, 0.9045, -0.3162, 0.0, 0.9487, -1.0, 0.0, 0.0, 0.4472, 0.8944, 6.616e-08, 0.3015, 0.9045, 0.3015, 1.0, 0.0, 0.0, 1.0, 0.0, 0.0, 0.0, 1.0, 7.451e-08, 0.0, 1.0, 7.451e-08, 0.0, 1.0, 8.196e-08, 0.0, 1.0, 8.196e-08, 0.0, 1.0, 7.396e-08, 0.0, 1.0, 7.396e-08, 0.0, 1.0, 7.451e-08, 0.0, 1.0, 7.451e-08, 1.0, 1.192e-07, 0.0, 1.0, 5.96e-08, 0.0, 1.0, 1.192e-07, 0.0, 1.0, 2.384e-07, 0.0, 0.0, 0.7071, 0.7071, 0.0, 0.7071, 0.7071, 0.0, 1.0, 7.396e-08, 0.0, 1.0, 7.396e-08, 0.0, 1.0, 7.396e-08, 0.0, 1.0, 7.396e-08, 0.0, 1.0, 7.451e-08, 0.0, 1.0, 7.451e-08, 0.0, 1.0, 7.451e-08, 0.0, 1.0, 7.451e-08, 0.0, 1.0, 8.196e-08, 0.0, 1.0, 8.196e-08, 1.0, 5.96e-08, 0.0, 1.0, 0.0, 0.0, 1.0, 0.0, 0.0, 1.0, 1.192e-07, 0.0, -0.2007, 0.8515, 0.4845, -0.7071, 0.7071, 4.215e-08, -0.7071, 0.7071, 5.23e-08, 0.0, 1.0, 7.396e-08, 0.0, 1.0, 7.451e-08, 0.0, 1.0, 7.451e-08, 0.0, 1.0, 8.196e-08, 0.0, 1.0, 8.196e-08, 0.0, 0.0, 1.0, 0.0, 0.0, 1.0, 0.0, 0.7071, 0.7071, 0.0, 0.7071, 0.7071, 1.0, 0.0, 0.0, 0.9239, -9.124e-08, 0.3827, 0.9239, -9.124e-08, 0.3827, 1.0, 0.0, 0.0, 0.0, 1.0, 8.196e-08, 0.0, 1.0, 8.196e-08, 0.0, 1.0, 1.043e-07, 0.0, 1.0, 1.043e-07, 0.3015, 0.3015, 0.9045, 0.7071, 0.7071, 4.215e-08, 1.0, 0.0, 0.0, 0.3162, 0.0, 0.9487, 0.0, 1.0, 7.396e-08, 0.0, 1.0, 7.396e-08, 0.0, 1.0, 7.451e-08, 0.0, 1.0, 7.451e-08, 0.0, 1.0, 7.451e-08, 0.0, 1.0, 7.451e-08, 0.0, 1.0, 8.196e-08, 0.0, 1.0, 8.196e-08, 0.3015, 0.9045, 0.3015, 0.0, 1.0, 7.451e-08, 0.0, 1.0, 8.196e-08, 0.3162, 0.9487, 7.539e-08, 0.0, 1.0, 8.196e-08, -0.3162, 0.9487, 7.539e-08, -0.7071, 0.7071, 7.376e-08, 0.0, 1.0, 1.043e-07, -0.7071, 0.7071, 4.215e-08, -0.3015, 0.3015, 0.9045, -0.3162, 0.0, 0.9487, -1.0, 0.0, 0.0, -0.3015, 0.3015, 0.9045, 0.3015, 0.3015, 0.9045, 0.3162, 0.0, 0.9487, -0.3162, 0.0, 0.9487, 0.0, 0.7071, 0.7071, 0.0, 0.7071, 0.7071, 0.0, 1.0, 7.396e-08, 0.0, 1.0, 7.396e-08, 0.0, 0.7071, 0.7071, 0.0, 0.7071, 0.7071, 0.0, 1.0, 7.451e-08, 0.0, 1.0, 7.451e-08, 0.0, 0.0, 1.0, 0.0, 0.0, 1.0, 0.0, 0.7071, 0.7071, 0.0, 0.7071, 0.7071, 0.0, 1.0, 1.043e-07, 0.0, 1.0, 1.043e-07, 0.0, 0.7071, 0.7071, 0.0, 0.7071, 0.7071, 0.0, 1.0, 7.396e-08, 0.0, 1.0, 7.396e-08, 0.0, 1.0, 7.451e-08, 0.0, 1.0, 7.451e-08, 0.0, 1.0, 7.396e-08, 0.0, 1.0, 7.396e-08, 0.0, 1.0, 7.451e-08, 0.0, 1.0, 7.451e-08, 0.0, -1.192e-07, 1.0, 0.0, -1.192e-07, 1.0, 0.3015, 0.9045, 0.3015, 0.0, 0.7071, 0.7071, 0.0, 1.0, 1.192e-07, 0.0, 1.0, 1.192e-07, 0.0, 1.0, 1.192e-07, 0.1313, 0.9607, 0.2444, 0.0, 1.0, 7.451e-08, 0.0, 1.0, 7.451e-08, 0.0, 1.0, 8.196e-08, 0.0, 1.0, 8.196e-08, 0.0, 1.0, 8.196e-08, 0.0, 1.0, 8.196e-08, 0.0, 1.0, 1.043e-07, 0.0, 1.0, 1.043e-07, 0.0, 1.0, 1.043e-07, 0.0, 1.0, 1.043e-07, 0.2007, 0.8515, 0.4845, 0.0, 0.7071, 0.7071, -0.3827, 0.0, 0.9239, -0.7071, 0.0, 0.7071, -0.7071, 0.0, 0.7071, -0.2007, 0.8515, 0.4845, 0.0, 1.0, 7.396e-08, 0.0, 1.0, 7.396e-08, 0.0, 1.0, 7.451e-08, 0.0, 1.0, 7.451e-08, -0.3827, 0.0, 0.9239, -0.7071, 0.7071, 4.215e-08, -1.0, 0.0, 0.0, -0.3827, 0.0, 0.9239, -0.3015, 0.3015, 0.9045, 0.3015, 0.3015, 0.9045, 0.3162, 0.0, 0.9487, -0.3162, 0.0, 0.9487, 0.0, 0.7071, 0.7071, 0.0, 0.7071, 0.7071, 0.0, 1.0, 7.396e-08, 0.0, 1.0, 7.396e-08, 0.0, 0.7071, 0.7071, -0.2007, 0.8515, 0.4845, 0.0, 1.0, 7.396e-08, 0.0, 1.0, 7.396e-08, 0.0, 0.0, 1.0, 0.0, 0.0, 1.0, 0.0, 0.7071, 0.7071, 0.0, 0.7071, 0.7071, 0.0, 0.0, 1.0, 0.0, 0.0, 1.0, 0.0, 0.7071, 0.7071, 0.0, 0.7071, 0.7071, 0.0, 0.7071, 0.7071, 0.0, 0.7071, 0.7071, 0.0, 1.0, 7.451e-08, 0.0, 1.0, 7.451e-08, -1.0, 0.0, 0.0, -1.0, 0.0, 0.0, -1.0, 0.0, 0.0, -1.0, 0.0, 0.0, 0.3015, 0.3015, 0.9045, -0.3015, 0.3015, 0.9045, -0.7071, 0.7071, 4.215e-08, 0.7071, 0.7071, 4.215e-08, -0.3162, 0.0, 0.9487, 0.3162, 0.0, 0.9487, 0.0, 0.0, 1.0, 0.0, 0.0, 1.0, 0.0, 0.0, 1.0, 0.0, 0.0, 1.0, 0.0, 0.7071, 0.7071, 0.0, 0.7071, 0.7071, 0.0, 0.7071, 0.7071, 0.0, 0.7071, 0.7071, 0.0, 1.0, 7.396e-08, 0.0, 1.0, 7.396e-08, 0.0, 0.7071, 0.7071, 0.0, 0.7071, 0.7071, 0.0, 1.0, 7.396e-08, 0.0, 1.0, 7.396e-08, -0.7071, 0.7071, 5.23e-08, -0.7071, 0.7071, 4.215e-08, -1.0, 0.0, 0.0, -1.0, 0.0, 0.0, 0.0, 0.0, 1.0, -0.3827, 0.0, 0.9239, -0.2007, 0.8515, 0.4845, 0.0, 0.7071, 0.7071, 0.0, 1.0, 4.579e-08, 0.0, 1.0, 4.579e-08, -0.7071, 0.7071, 4.215e-08, -0.2007, 0.8515, 0.4845, 0.4472, 0.8944, 6.616e-08, 0.0, 1.0, 7.396e-08, 0.0, 1.0, 7.451e-08, 0.3015, 0.9045, 0.3015, 0.3162, 0.9487, 7.539e-08, 0.7173, 0.6302, 0.2971, 0.9239, -4.562e-08, 0.3827, 1.0, 0.0, 0.0, 0.3162, 0.0, 0.9487, 0.1691, 0.0, 0.9856, 0.3827, 0.0, 0.9239, 0.0, 0.0, 1.0, 0.0, 0.7071, 0.7071, 0.0, 0.7071, 0.7071, -0.3015, 0.3015, 0.9045, 0.3015, 0.3015, 0.9045, -0.3162, 0.0, 0.9487, 0.3162, 0.0, 0.9487, 0.0, 0.0, 1.0, 0.0, 0.0, 1.0, 0.3162, 0.0, 0.9487, -0.3162, 0.0, 0.9487, 0.0, 0.0, 1.0, 0.0, 0.0, 1.0, 0.0, 1.0, 8.196e-08, 0.0, 1.0, 8.196e-08, 0.0, 1.0, 1.043e-07, 0.0, 1.0, 1.043e-07, 0.7071, 0.0, 0.7071, 0.7071, 0.0, 0.7071, 0.7071, 0.0, 0.7071, 0.7071, 0.0, 0.7071, 0.0, 0.0, 1.0, 0.0, 0.0, 1.0, 0.0, 0.7071, 0.7071, 0.0, 0.7071, 0.7071, 0.3015, 0.3015, 0.9045, -0.3015, 0.3015, 0.9045, -0.7071, 0.7071, 4.215e-08, 0.7071, 0.7071, 4.215e-08, -1.0, 0.0, 0.0, -1.0, 0.0, 0.0, -1.0, 0.0, 0.0, -1.0, 0.0, 0.0, -0.3827, -9.124e-08, 0.9239, 0.0, 0.0, 1.0, 0.0, 0.7071, 0.7071, -0.2597, 0.7345, 0.6269, 0.3162, 0.0, 0.9487, -0.3162, 0.0, 0.9487, 0.0, 0.0, 1.0, 0.0, 0.0, 1.0, 0.7071, 0.0, 0.7071, 0.7071, 0.0, 0.7071, 0.7071, 0.0, 0.7071, 0.7071, 0.0, 0.7071, 0.0, 1.0, 7.396e-08, 0.0, 1.0, 7.396e-08, 0.0, 1.0, 7.451e-08, 0.0, 1.0, 7.451e-08, 1.0, 0.0, 0.0, 1.0, 0.0, 0.0, 1.0, 5.96e-08, 0.0, 1.0, 1.192e-07, 0.0, 0.3162, 0.0, 0.9487, -0.3162, 0.0, 0.9487, 0.0, 0.0, 1.0, 0.0, 0.0, 1.0, 0.0, 0.0, 1.0, 0.0, 0.0, 1.0, 0.0, 0.7071, 0.7071, 0.0, 0.7071, 0.7071, -0.3015, 0.3015, 0.9045, 0.3015, 0.3015, 0.9045, 0.3162, 0.0, 0.9487, -0.3162, 0.0, 0.9487, 0.0, 0.7071, 0.7071, 0.0, 0.7071, 0.7071, 0.0, 1.0, 7.396e-08, 0.0, 1.0, 7.396e-08, -0.3162, 0.0, 0.9487, 0.3162, 0.0, 0.9487, 0.0, 0.0, 1.0, 0.0, 0.0, 1.0, 0.1691, 0.0, 0.9856, -0.3827, 0.0, 0.9239, -0.3827, 0.0, 0.9239, 0.3827, 0.0, 0.9239, 0.0, 0.7071, 0.7071, 0.2007, 0.8515, 0.4845, 0.1566, 0.378, 0.9125, 0.3015, 0.3015, 0.9045, -1.0, 0.0, 0.0, -1.0, 0.0, 0.0, -1.0, 0.0, 0.0, -1.0, 0.0, 0.0, 0.3015, 0.3015, 0.9045, -0.3015, 0.3015, 0.9045, -0.7071, 0.7071, 4.215e-08, 0.7071, 0.7071, 4.215e-08, 0.0, 0.7071, 0.7071, 0.0, 0.7071, 0.7071, 0.0, 1.0, 7.396e-08, 0.0, 1.0, 7.396e-08, 0.0, 1.0, 7.396e-08, 0.0, 1.0, 7.396e-08, 0.0, 1.0, 7.451e-08, 0.0, 1.0, 7.451e-08, -0.3015, 0.3015, 0.9045, 0.3015, 0.3015, 0.9045, 0.3162, 0.0, 0.9487, -0.3162, 0.0, 0.9487, 0.0, 0.7071, 0.7071, 0.0, 0.7071, 0.7071, 0.0, 1.0, 7.396e-08, 0.0, 1.0, 7.396e-08, 0.2972, 0.6302, 0.7173, 0.0, 0.7071, 0.7071, 0.3015, 0.3015, 0.9045, 0.3827, -4.562e-08, 0.9239, -1.0, 0.0, 0.0, -1.0, 0.0, 0.0, -1.0, 0.0, 0.0, -1.0, 0.0, 0.0, 0.0, 0.7071, 0.7071, 0.0, 0.7071, 0.7071, 0.3015, 0.3015, 0.9045, -0.3015, 0.3015, 0.9045, 0.3827, -4.562e-08, 0.9239, 0.3015, 0.3015, 0.9045, 0.3162, 0.0, 0.9487, 0.3827, -9.124e-08, 0.9239, 0.0, 0.7071, 0.7071, 0.0, 0.7071, 0.7071, 0.3015, 0.3015, 0.9045, -0.3015, 0.3015, 0.9045, 0.0, 0.7071, 0.7071, 0.0, 0.7071, 0.7071, 0.3015, 0.3015, 0.9045, -0.3015, 0.3015, 0.9045, 0.9239, -4.562e-08, 0.3827, 0.3827, -4.562e-08, 0.9239, 0.3827, -9.124e-08, 0.9239, 0.9239, -9.124e-08, 0.3827, -0.3015, 0.9045, 0.3015, 0.0, 0.7071, 0.7071, 0.0, 1.0, 7.451e-08, -0.3162, 0.9487, 7.539e-08, 0.2007, 0.8515, 0.4845, -0.3827, 0.0, 0.9239, -0.3827, 0.0, 0.9239, 0.1566, 0.378, 0.9125, 0.7173, 0.6302, 0.2971, 0.2972, 0.6302, 0.7173, 0.3827, -4.562e-08, 0.9239, 0.9239, -4.562e-08, 0.3827, -0.7071, 0.7071, 4.215e-08, -0.7071, 0.7071, 7.376e-08, -1.0, 0.0, 0.0, -1.0, 0.0, 0.0, 0.0, 1.0, 8.196e-08, 0.0, 1.0, 8.196e-08, 0.0, 1.0, 1.043e-07, 0.0, 1.0, 1.043e-07, 0.0, -1.192e-07, 1.0, 0.0, -1.192e-07, 1.0, 0.0, 0.7071, 0.7071, 0.0, 0.7071, 0.7071, 0.3015, 0.3015, 0.9045, -0.3015, 0.3015, 0.9045, -0.7071, 0.7071, 4.215e-08, 0.7071, 0.7071, 4.215e-08, 0.1566, 0.378, 0.9125, -0.3827, 0.0, 0.9239, -0.3827, 0.0, 0.9239, 0.1691, 0.0, 0.9856, -1.0, 0.0, 0.0, -1.0, 0.0, 0.0, -1.0, 0.0, 0.0, -1.0, 0.0, 0.0, 0.0, 0.7071, 0.7071, 0.0, 0.7071, 0.7071, 0.0, 1.0, 7.451e-08, 0.0, 1.0, 7.451e-08, -1.0, 0.0, 0.0, -1.0, 0.0, 0.0, -1.0, 0.0, 0.0, -1.0, 0.0, 0.0, 0.3162, 0.0, 0.9487, -0.3162, 0.0, 0.9487, 0.0, 0.0, 1.0, 0.0, 0.0, 1.0, -0.7071, -1.686e-07, 0.7071, -0.3827, -9.124e-08, 0.9239, -0.2597, 0.7345, 0.6269, -0.7071, -1.686e-07, 0.7071, 0.0, 1.0, 7.396e-08, 0.0, 1.0, 7.396e-08, 0.0, 1.0, 7.451e-08, 0.0, 1.0, 7.451e-08, 0.0, 1.0, 1.043e-07, 0.0, 1.0, 1.043e-07, 0.0, 0.7071, 0.7071, 0.0, 0.7071, 0.7071, -1.0, 0.0, 0.0, -1.0, 0.0, 0.0, -1.0, 0.0, 0.0, -1.0, 0.0, 0.0, -0.3162, 0.0, 0.9487, 0.3162, 0.0, 0.9487, 0.0, 0.0, 1.0, 0.0, 0.0, 1.0, 0.0, -1.192e-07, 1.0, 0.0, -1.192e-07, 1.0, 0.0, 0.7071, 0.7071, 0.0, 0.7071, 0.7071, 0.3162, 0.0, 0.9487, -0.3162, 0.0, 0.9487, 0.0, 0.0, 1.0, 0.0, 0.0, 1.0, 0.0, -1.192e-07, 1.0, 0.0, -1.192e-07, 1.0, 0.0, 0.7071, 0.7071, -0.3015, 0.9045, 0.3015, -0.7071, 0.7071, 4.215e-08, -0.3015, 0.3015, 0.9045, -0.3162, 0.0, 0.9487, -1.0, 0.0, 0.0, 0.0, 0.7071, 0.7071, 0.0, 0.7071, 0.7071, -0.3015, 0.3015, 0.9045, 0.3015, 0.3015, 0.9045, -0.3827, 0.0, 0.9239, -1.0, 0.0, 0.0, -1.0, 0.0, 0.0, -0.3827, 0.0, 0.9239, 0.0, -1.192e-07, 1.0, 0.0, -1.192e-07, 1.0, 0.0, 0.7071, 0.7071, 0.0, 0.7071, 0.7071, -0.7071, 0.7071, 4.215e-08, 0.1566, 0.378, 0.9125, 0.1691, 0.0, 0.9856, -1.0, 0.0, 0.0, -0.3827, 0.0, 0.9239, -1.0, 0.0, 0.0, -1.0, 0.0, 0.0, -0.3827, 0.0, 0.9239, 0.0, 1.0, 1.043e-07, 0.0, 1.0, 1.043e-07, 0.0, 0.7071, 0.7071, 0.0, 0.7071, 0.7071, 0.3015, 0.3015, 0.9045, 0.1566, 0.378, 0.9125, -0.7071, 0.7071, 4.215e-08, 0.7071, 0.7071, 4.215e-08, 0.0, 0.7071, 0.7071, 0.0, 0.7071, 0.7071, -0.3015, 0.3015, 0.9045, 0.3015, 0.3015, 0.9045, -0.2597, 0.7345, 0.6269, 0.0, 0.7071, 0.7071, 0.0, 1.0, 7.396e-08, 0.0, 1.0, 7.396e-08, 0.0, 0.7071, 0.7071, 0.0, 0.7071, 0.7071, 0.0, 1.0, 7.451e-08, 0.0, 1.0, 7.451e-08, 0.9239, -9.124e-08, 0.3827, 0.3827, -9.124e-08, 0.9239, 0.3827, -9.124e-08, 0.9239, 0.9239, -9.124e-08, 0.3827, 0.3015, 0.3015, 0.9045, 0.7071, 0.7071, 4.215e-08, 1.0, 0.0, 0.0, 0.3162, 0.0, 0.9487, 0.0, 1.0, 8.196e-08, 0.0, 1.0, 8.196e-08, 0.0, 1.0, 1.043e-07, 0.0, 1.0, 1.043e-07, 0.3015, 0.3015, 0.9045, 0.7071, 0.7071, 4.215e-08, 1.0, 0.0, 0.0, 0.3162, 0.0, 0.9487, 0.3015, 0.3015, 0.9045, 0.7071, 0.7071, 4.215e-08, 1.0, 0.0, 0.0, 0.3162, 0.0, 0.9487, -0.7071, 0.7071, 4.215e-08, -1.0, 0.0, 0.0, -1.0, 0.0, 0.0, -1.0, 0.0, 0.0, 0.0, 1.0, 1.043e-07, 0.0, 1.0, 1.043e-07, 0.0, 0.7071, 0.7071, 0.0, 0.7071, 0.7071, -0.7071, 0.7071, 4.215e-08, -0.3015, 0.3015, 0.9045, -0.3162, 0.0, 0.9487, -1.0, 0.0, 0.0, 0.0, 1.0, 7.451e-08, 0.0, 1.0, 7.451e-08, 0.0, 1.0, 8.196e-08, 0.0, 1.0, 8.196e-08, -0.7071, 0.7071, 4.215e-08, -0.3015, 0.3015, 0.9045, -0.3162, 0.0, 0.9487, -1.0, 0.0, 0.0, -0.3015, 0.9045, 0.3015, -0.7071, 0.7071, 5.23e-08, -1.0, 0.0, 0.0, -1.0, 0.0, 0.0, -0.7071, 0.7071, 7.376e-08, -0.3162, 0.9487, 7.539e-08, -1.0, 0.0, 0.0, -1.0, 0.0, 0.0, 0.0, 1.0, 8.196e-08, 0.0, 1.0, 8.196e-08, 0.0, 1.0, 1.043e-07, 0.0, 1.0, 1.043e-07, -1.0, 0.0, 0.0, -1.0, 0.0, 0.0, -1.0, 0.0, 0.0, -1.0, 0.0, 0.0, -1.0, 0.0, 0.0, -1.0, 0.0, 0.0, -1.0, 0.0, 0.0, -1.0, 0.0, 0.0, 0.0, 0.7071, 0.7071, 0.0, 0.7071, 0.7071, 0.3015, 0.3015, 0.9045, -0.3015, 0.3015, 0.9045, 0.0, 1.0, 7.396e-08, 0.4472, 0.8944, 6.616e-08, 0.0, 1.0, 7.342e-08, -0.2597, 0.7345, 0.6269, 1.0, 0.0, 0.0, 0.9239, -4.562e-08, 0.3827, 0.9239, -9.124e-08, 0.3827, 1.0, 0.0, 0.0, -1.0, 0.0, 0.0, -1.0, 0.0, 0.0, -1.0, 0.0, 0.0, -1.0, 0.0, 0.0, 0.0, 1.0, 8.196e-08, 0.0, 1.0, 8.196e-08, 0.0, 1.0, 1.043e-07, 0.0, 1.0, 1.043e-07, 0.0, 1.0, 8.196e-08, 0.0, 1.0, 8.196e-08, 0.0, 1.0, 1.043e-07, 0.0, 1.0, 1.043e-07, 0.0, 0.7071, 0.7071, 0.0, 0.7071, 0.7071, -0.3015, 0.3015, 0.9045, 0.3015, 0.3015, 0.9045, -1.0, 0.0, 0.0, -1.0, 0.0, 0.0, -1.0, 0.0, 0.0, -1.0, 0.0, 0.0, 0.3015, 0.3015, 0.9045, -0.3015, 0.3015, 0.9045, -0.7071, 0.7071, 4.215e-08, 0.7071, 0.7071, 4.215e-08])] * 3)])
me_cube = bpy.data.meshes.new('Cube')
me_cube.from_pydata([(-0.5, -1.51e-07, 1.0), (-0.5, 1.0, 1.0), (-0.5, -1.51e-07, -0.5), (-0.5, 1.0, -0.5), (2.5, -1.51e-07, 1.0), (2.5, 1.0, 1.0), (2.5, -1.51e-07, -0.5), (2.5, 1.0, -0.5), (3.5, -1.51e-07, 3.0), (3.5, 1.0, 3.0), (2.5, -1.51e-07, -2.5), (2.5, 1.0, -2.5), (15.5, -1.51e-07, 3.0), (15.5, 1.0, 3.0), (15.5, -1.51e-07, -2.5), (15.5, 1.0, -2.5), (2.5, -1.51e-07, 2.0), (2.5, 1.0, 2.0), (3.5, 1.0, 2.0), (3.5, -1.51e-07, 2.0), (15.5, -1.51e-07, 3.88), (15.5, 1.0, 3.88), (15.5, -1.51e-07, -3.5), (15.5, 1.0, -3.5), (16.5, -1.51e-07, 3.88), (16.5, 1.0, 3.88), (16.5, -1.51e-07, -3.5), (16.5, 1.0, -3.5), (16.5, -1.51e-07, 0.88), (16.5, 1.0, 0.88), (19.5, -1.51e-07, 0.88), (19.5, 1.0, 0.88), (16.5, -1.51e-07, -0.5), (16.5, 1.0, -0.5), (19.5, -1.51e-07, -0.5), (19.5, 1.0, -0.5)], [], [(2, 6, 7, 3), (19, 18, 9, 8), (4, 0, 1, 5), (7, 6, 10, 11), (11, 10, 14, 15), (8, 9, 13, 12), (4, 5, 17, 16), (16, 17, 18, 19), (15, 14, 22, 23), (12, 13, 21, 20), (23, 22, 26, 27), (20, 21, 25, 24), (24, 25, 29, 28), (28, 29, 31, 30), (27, 26, 32, 33), (33, 32, 34, 35)])
me_cube.materials.append(mat_none)
me_cube.update()
me_cube.normals_split_custom_set([tuple(v) for v in zip(*[iter([0.0, 0.0, 1.0, 0.0, 0.0, 1.0, 0.0, 0.0, 1.0, 0.0, 0.0, 1.0, 1.0, 0.0, 0.0, 1.0, 0.0, 0.0, 1.0, 0.0, 0.0, 1.0, 0.0, 0.0, 0.0, 0.0, -1.0, 0.0, 0.0, -1.0, 0.0, 0.0, -1.0, 0.0, 0.0, -1.0, 1.0, 0.0, 0.0, 1.0, 0.0, 0.0, 1.0, 0.0, 0.0, 1.0, 0.0, 0.0, 0.0, 0.0, 1.0, 0.0, 0.0, 1.0, 0.0, 0.0, 1.0, 0.0, 0.0, 1.0, 0.0, 0.0, -1.0, 0.0, 0.0, -1.0, 0.0, 0.0, -1.0, 0.0, 0.0, -1.0, 1.0, 0.0, 0.0, 1.0, 0.0, 0.0, 1.0, 0.0, 0.0, 1.0, 0.0, 0.0, 0.0, 0.0, -1.0, 0.0, 0.0, -1.0, 0.0, 0.0, -1.0, 0.0, 0.0, -1.0, 1.0, 0.0, 0.0, 1.0, 0.0, 0.0, 1.0, 0.0, 0.0, 1.0, 0.0, 0.0, 1.0, 0.0, 0.0, 1.0, 0.0, 0.0, 1.0, 0.0, 0.0, 1.0, 0.0, 0.0, 0.0, 0.0, 1.0, 0.0, 0.0, 1.0, 0.0, 0.0, 1.0, 0.0, 0.0, 1.0, 0.0, 0.0, -1.0, 0.0, 0.0, -1.0, 0.0, 0.0, -1.0, 0.0, 0.0, -1.0, -1.0, 0.0, 0.0, -1.0, 0.0, 0.0, -1.0, 0.0, 0.0, -1.0, 0.0, 0.0, 0.0, 0.0, -1.0, 0.0, 0.0, -1.0, 0.0, 0.0, -1.0, 0.0, 0.0, -1.0, -1.0, 0.0, 0.0, -1.0, 0.0, 0.0, -1.0, 0.0, 0.0, -1.0, 0.0, 0.0, 0.0, 0.0, 1.0, 0.0, 0.0, 1.0, 0.0, 0.0, 1.0, 0.0, 0.0, 1.0])] * 3)])

# ---- objects
ob_scene = bpy.data.objects.new('Scene', me_scene_001)
ob_cube = bpy.data.objects.new('Cube', me_cube)

# ---- transforms, parenting, visibility, modifiers, constraints
ob_scene.location = (0.0, 0.0, 0.0)
ob_scene.rotation_euler = (1.571, -0.0, 0.0)
ob_cube.location = (0.0, 0.0, 0.0)
ob_cube.rotation_euler = (1.571, -0.0, 0.0)

# ---- collection membership
col_collection.objects.link(ob_scene)
col_collection.objects.link(ob_cube)

# ---- scene / render settings (as saved in the file)
scene.frame_start = 1; scene.frame_end = 250; scene.frame_set(1)
scene.render.engine = 'BLENDER_EEVEE_NEXT'
scene.cycles.sampling_pattern = 'TABULATED_SOBOL'
scene.view_settings.view_transform = 'Filmic'
bpy.context.view_layer.update()

# ---- added for rendering (the .blend has no active camera and no usable light): camera, sun
cam_auto = bpy.data.cameras.new('AutoCamera')
cam_auto.lens = 50.0
cam_auto.sensor_width = 36.0
cam_auto.clip_end = 1000.0
ob_auto_camera = bpy.data.objects.new('AutoCamera', cam_auto)
scene.collection.objects.link(ob_auto_camera)
ob_auto_camera.location = (29.5683, -24.272, 17.0546)
ob_auto_camera.rotation_euler = (1.09748, -7.21219e-08, 0.694738)
scene.camera = ob_auto_camera
light_auto_sun = bpy.data.lights.new('AutoSun', 'SUN')
light_auto_sun.energy = 3.0
light_auto_sun.angle = 0.0523599
ob_auto_sun = bpy.data.objects.new('AutoSun', light_auto_sun)
scene.collection.objects.link(ob_auto_sun)
ob_auto_sun.rotation_euler = (0.872665, 0.174533, 0.523599)
bpy.context.view_layer.update()
